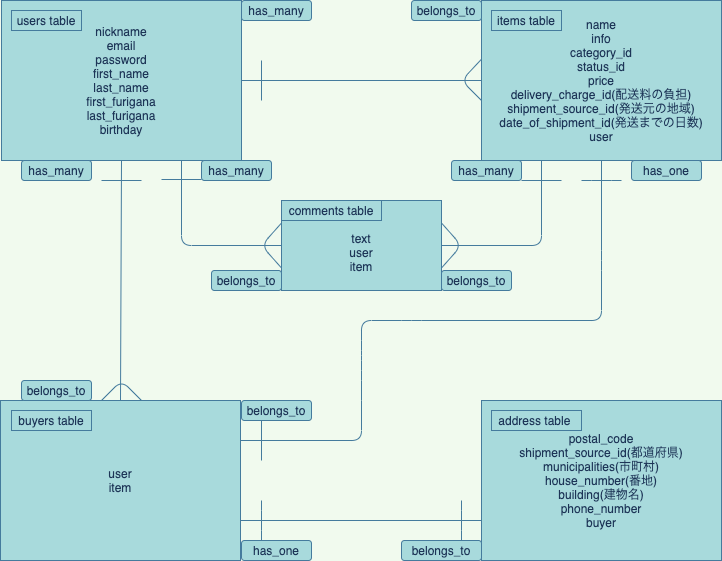

The diagram above was exported from draw.io. Its source (the exported page's mxGraphModel, read from the mxfile embedded in the PNG):
<mxGraphModel dx="1186" dy="859" grid="1" gridSize="10" guides="1" tooltips="1" connect="1" arrows="1" fold="1" page="1" pageScale="1" pageWidth="827" pageHeight="1169" background="#F1FAEE" math="0" shadow="1">
  <root>
    <mxCell id="0" />
    <mxCell id="1" parent="0" />
    <mxCell id="2" value="nickname&lt;br&gt;email&lt;br&gt;password&lt;br&gt;first_name&lt;br&gt;last_name&lt;br&gt;first_furigana&lt;br&gt;last_furigana&lt;br&gt;birthday" style="rounded=0;whiteSpace=wrap;html=1;fillColor=#A8DADC;strokeColor=#457B9D;fontColor=#1D3557;" parent="1" vertex="1">
      <mxGeometry x="40" y="80" width="240" height="160" as="geometry" />
    </mxCell>
    <mxCell id="4" value="name&lt;br&gt;info&lt;br&gt;category_id&lt;br&gt;status_id&lt;br&gt;price&lt;br&gt;delivery_charge_id(配送料の負担)&lt;br&gt;shipment_source_id(発送元の地域)&lt;br&gt;date_of_shipment_id(発送までの日数)&lt;br&gt;user" style="rounded=0;whiteSpace=wrap;html=1;fillColor=#A8DADC;strokeColor=#457B9D;fontColor=#1D3557;" parent="1" vertex="1">
      <mxGeometry x="520" y="80" width="240" height="160" as="geometry" />
    </mxCell>
    <mxCell id="5" value="" style="endArrow=none;html=1;exitX=1;exitY=0.5;exitDx=0;exitDy=0;entryX=0;entryY=0.5;entryDx=0;entryDy=0;labelBackgroundColor=#F1FAEE;strokeColor=#457B9D;fontColor=#1D3557;" parent="1" source="2" target="4" edge="1">
      <mxGeometry width="50" height="50" relative="1" as="geometry">
        <mxPoint x="580" y="460" as="sourcePoint" />
        <mxPoint x="510" y="160" as="targetPoint" />
        <Array as="points" />
      </mxGeometry>
    </mxCell>
    <mxCell id="8" value="&lt;br&gt;text&lt;br&gt;user&lt;br&gt;item" style="rounded=0;whiteSpace=wrap;html=1;fillColor=#A8DADC;strokeColor=#457B9D;fontColor=#1D3557;" parent="1" vertex="1">
      <mxGeometry x="320" y="280" width="160" height="90" as="geometry" />
    </mxCell>
    <mxCell id="9" value="postal_code&lt;br&gt;shipment_source_id(都道府県)&lt;br&gt;municipalities(市町村)&lt;br&gt;house_number(番地)&lt;br&gt;building(建物名)&lt;br&gt;phone_number&lt;br&gt;buyer" style="rounded=0;whiteSpace=wrap;html=1;fillColor=#A8DADC;strokeColor=#457B9D;fontColor=#1D3557;" parent="1" vertex="1">
      <mxGeometry x="520" y="480" width="240" height="160" as="geometry" />
    </mxCell>
    <mxCell id="11" value="user&lt;br&gt;item" style="rounded=0;whiteSpace=wrap;html=1;fillColor=#A8DADC;strokeColor=#457B9D;fontColor=#1D3557;" parent="1" vertex="1">
      <mxGeometry x="39" y="480" width="240" height="160" as="geometry" />
    </mxCell>
    <mxCell id="17" value="" style="endArrow=none;html=1;exitX=0.5;exitY=1;exitDx=0;exitDy=0;entryX=0.5;entryY=0;entryDx=0;entryDy=0;labelBackgroundColor=#F1FAEE;strokeColor=#457B9D;fontColor=#1D3557;" parent="1" source="2" target="11" edge="1">
      <mxGeometry width="50" height="50" relative="1" as="geometry">
        <mxPoint x="150" y="320" as="sourcePoint" />
        <mxPoint x="390" y="320" as="targetPoint" />
        <Array as="points" />
      </mxGeometry>
    </mxCell>
    <mxCell id="20" value="" style="endArrow=none;html=1;exitX=1;exitY=0.25;exitDx=0;exitDy=0;labelBackgroundColor=#F1FAEE;strokeColor=#457B9D;fontColor=#1D3557;" parent="1" source="11" edge="1">
      <mxGeometry width="50" height="50" relative="1" as="geometry">
        <mxPoint x="280" y="509" as="sourcePoint" />
        <mxPoint x="400" y="480" as="targetPoint" />
        <Array as="points">
          <mxPoint x="400" y="520" />
        </Array>
      </mxGeometry>
    </mxCell>
    <mxCell id="21" value="" style="endArrow=none;html=1;entryX=0.5;entryY=1;entryDx=0;entryDy=0;labelBackgroundColor=#F1FAEE;strokeColor=#457B9D;fontColor=#1D3557;" parent="1" target="4" edge="1">
      <mxGeometry width="50" height="50" relative="1" as="geometry">
        <mxPoint x="400" y="480" as="sourcePoint" />
        <mxPoint x="640" y="280" as="targetPoint" />
        <Array as="points">
          <mxPoint x="400" y="450" />
          <mxPoint x="400" y="430" />
          <mxPoint x="400" y="400" />
          <mxPoint x="450" y="400" />
          <mxPoint x="640" y="400" />
          <mxPoint x="640" y="340" />
        </Array>
      </mxGeometry>
    </mxCell>
    <mxCell id="26" value="" style="endArrow=none;html=1;labelBackgroundColor=#F1FAEE;strokeColor=#457B9D;fontColor=#1D3557;" parent="1" edge="1">
      <mxGeometry width="50" height="50" relative="1" as="geometry">
        <mxPoint x="620" y="260" as="sourcePoint" />
        <mxPoint x="660" y="260" as="targetPoint" />
        <Array as="points">
          <mxPoint x="640" y="260" />
        </Array>
      </mxGeometry>
    </mxCell>
    <mxCell id="27" value="" style="endArrow=none;html=1;labelBackgroundColor=#F1FAEE;strokeColor=#457B9D;fontColor=#1D3557;" parent="1" edge="1">
      <mxGeometry width="50" height="50" relative="1" as="geometry">
        <mxPoint x="300" y="500" as="sourcePoint" />
        <mxPoint x="300" y="540" as="targetPoint" />
        <Array as="points" />
      </mxGeometry>
    </mxCell>
    <mxCell id="28" value="belongs_to" style="rounded=1;whiteSpace=wrap;html=1;fillColor=#A8DADC;strokeColor=#457B9D;fontColor=#1D3557;" parent="1" vertex="1">
      <mxGeometry x="450" y="80" width="70" height="20" as="geometry" />
    </mxCell>
    <mxCell id="29" value="has_many" style="rounded=1;whiteSpace=wrap;html=1;fillColor=#A8DADC;strokeColor=#457B9D;fontColor=#1D3557;" parent="1" vertex="1">
      <mxGeometry x="280" y="80" width="70" height="20" as="geometry" />
    </mxCell>
    <mxCell id="30" value="has_many" style="rounded=1;whiteSpace=wrap;html=1;fillColor=#A8DADC;strokeColor=#457B9D;fontColor=#1D3557;" parent="1" vertex="1">
      <mxGeometry x="60" y="240" width="70" height="20" as="geometry" />
    </mxCell>
    <mxCell id="31" value="belongs_to" style="rounded=1;whiteSpace=wrap;html=1;fillColor=#A8DADC;strokeColor=#457B9D;fontColor=#1D3557;" parent="1" vertex="1">
      <mxGeometry x="60" y="460" width="70" height="20" as="geometry" />
    </mxCell>
    <mxCell id="32" value="" style="endArrow=none;html=1;entryX=0.25;entryY=1;entryDx=0;entryDy=0;exitX=1;exitY=0.5;exitDx=0;exitDy=0;labelBackgroundColor=#F1FAEE;strokeColor=#457B9D;fontColor=#1D3557;" parent="1" source="8" target="4" edge="1">
      <mxGeometry width="50" height="50" relative="1" as="geometry">
        <mxPoint x="480" y="290" as="sourcePoint" />
        <mxPoint x="580" y="250" as="targetPoint" />
        <Array as="points">
          <mxPoint x="580" y="325" />
        </Array>
      </mxGeometry>
    </mxCell>
    <mxCell id="33" value="" style="endArrow=none;html=1;entryX=0.75;entryY=1;entryDx=0;entryDy=0;exitX=0;exitY=0.5;exitDx=0;exitDy=0;labelBackgroundColor=#F1FAEE;strokeColor=#457B9D;fontColor=#1D3557;" parent="1" source="8" target="2" edge="1">
      <mxGeometry width="50" height="50" relative="1" as="geometry">
        <mxPoint x="320" y="290" as="sourcePoint" />
        <mxPoint x="220" y="250" as="targetPoint" />
        <Array as="points">
          <mxPoint x="220" y="325" />
        </Array>
      </mxGeometry>
    </mxCell>
    <mxCell id="35" value="" style="endArrow=none;html=1;labelBackgroundColor=#F1FAEE;strokeColor=#457B9D;fontColor=#1D3557;" parent="1" edge="1">
      <mxGeometry width="50" height="50" relative="1" as="geometry">
        <mxPoint x="200" y="259" as="sourcePoint" />
        <mxPoint x="240" y="259" as="targetPoint" />
      </mxGeometry>
    </mxCell>
    <mxCell id="36" value="" style="endArrow=none;html=1;labelBackgroundColor=#F1FAEE;strokeColor=#457B9D;fontColor=#1D3557;" parent="1" edge="1">
      <mxGeometry width="50" height="50" relative="1" as="geometry">
        <mxPoint x="560" y="260" as="sourcePoint" />
        <mxPoint x="600" y="260" as="targetPoint" />
      </mxGeometry>
    </mxCell>
    <mxCell id="38" value="" style="endArrow=none;html=1;exitX=-0.002;exitY=0.37;exitDx=0;exitDy=0;exitPerimeter=0;labelBackgroundColor=#F1FAEE;strokeColor=#457B9D;fontColor=#1D3557;" parent="1" source="4" edge="1">
      <mxGeometry width="50" height="50" relative="1" as="geometry">
        <mxPoint x="440" y="192.5" as="sourcePoint" />
        <mxPoint x="520" y="180" as="targetPoint" />
        <Array as="points">
          <mxPoint x="500" y="160" />
        </Array>
      </mxGeometry>
    </mxCell>
    <mxCell id="41" value="" style="endArrow=none;html=1;entryX=0;entryY=0.75;entryDx=0;entryDy=0;exitX=1;exitY=0.75;exitDx=0;exitDy=0;labelBackgroundColor=#F1FAEE;strokeColor=#457B9D;fontColor=#1D3557;" parent="1" source="11" target="9" edge="1">
      <mxGeometry width="50" height="50" relative="1" as="geometry">
        <mxPoint x="375" y="620" as="sourcePoint" />
        <mxPoint x="425" y="570" as="targetPoint" />
      </mxGeometry>
    </mxCell>
    <mxCell id="44" value="" style="endArrow=none;html=1;labelBackgroundColor=#F1FAEE;strokeColor=#457B9D;fontColor=#1D3557;" parent="1" edge="1">
      <mxGeometry width="50" height="50" relative="1" as="geometry">
        <mxPoint x="300" y="580" as="sourcePoint" />
        <mxPoint x="300" y="620" as="targetPoint" />
        <Array as="points">
          <mxPoint x="300" y="600" />
        </Array>
      </mxGeometry>
    </mxCell>
    <mxCell id="45" value="" style="endArrow=none;html=1;labelBackgroundColor=#F1FAEE;strokeColor=#457B9D;fontColor=#1D3557;" parent="1" edge="1">
      <mxGeometry width="50" height="50" relative="1" as="geometry">
        <mxPoint x="500" y="580" as="sourcePoint" />
        <mxPoint x="500" y="620" as="targetPoint" />
        <Array as="points">
          <mxPoint x="500" y="600" />
        </Array>
      </mxGeometry>
    </mxCell>
    <mxCell id="47" value="has_one" style="rounded=1;whiteSpace=wrap;html=1;fillColor=#A8DADC;strokeColor=#457B9D;fontColor=#1D3557;" parent="1" vertex="1">
      <mxGeometry x="280" y="620" width="70" height="20" as="geometry" />
    </mxCell>
    <mxCell id="48" value="belongs_to" style="rounded=1;whiteSpace=wrap;html=1;fillColor=#A8DADC;strokeColor=#457B9D;fontColor=#1D3557;" parent="1" vertex="1">
      <mxGeometry x="440" y="620" width="80" height="20" as="geometry" />
    </mxCell>
    <mxCell id="49" value="has_one" style="rounded=1;whiteSpace=wrap;html=1;fillColor=#A8DADC;strokeColor=#457B9D;fontColor=#1D3557;" parent="1" vertex="1">
      <mxGeometry x="670" y="240" width="70" height="20" as="geometry" />
    </mxCell>
    <mxCell id="50" value="belongs_to" style="rounded=1;whiteSpace=wrap;html=1;fillColor=#A8DADC;strokeColor=#457B9D;fontColor=#1D3557;" parent="1" vertex="1">
      <mxGeometry x="280" y="480" width="70" height="20" as="geometry" />
    </mxCell>
    <mxCell id="51" value="belongs_to" style="rounded=1;whiteSpace=wrap;html=1;fillColor=#A8DADC;strokeColor=#457B9D;fontColor=#1D3557;" parent="1" vertex="1">
      <mxGeometry x="250" y="350" width="70" height="20" as="geometry" />
    </mxCell>
    <mxCell id="52" value="belongs_to" style="rounded=1;whiteSpace=wrap;html=1;fillColor=#A8DADC;strokeColor=#457B9D;fontColor=#1D3557;" parent="1" vertex="1">
      <mxGeometry x="480" y="350" width="70" height="20" as="geometry" />
    </mxCell>
    <mxCell id="53" value="" style="endArrow=none;html=1;labelBackgroundColor=#F1FAEE;strokeColor=#457B9D;fontColor=#1D3557;" parent="1" edge="1">
      <mxGeometry width="50" height="50" relative="1" as="geometry">
        <mxPoint x="140" y="260" as="sourcePoint" />
        <mxPoint x="180" y="260" as="targetPoint" />
      </mxGeometry>
    </mxCell>
    <mxCell id="54" value="has_many" style="rounded=1;whiteSpace=wrap;html=1;fillColor=#A8DADC;strokeColor=#457B9D;fontColor=#1D3557;" parent="1" vertex="1">
      <mxGeometry x="240" y="240" width="70" height="20" as="geometry" />
    </mxCell>
    <mxCell id="55" value="has_many" style="rounded=1;whiteSpace=wrap;html=1;fillColor=#A8DADC;strokeColor=#457B9D;fontColor=#1D3557;" parent="1" vertex="1">
      <mxGeometry x="490" y="240" width="70" height="20" as="geometry" />
    </mxCell>
    <mxCell id="56" value="" style="endArrow=none;html=1;exitX=1;exitY=0.75;exitDx=0;exitDy=0;entryX=1;entryY=0.25;entryDx=0;entryDy=0;labelBackgroundColor=#F1FAEE;strokeColor=#457B9D;fontColor=#1D3557;" parent="1" source="8" target="8" edge="1">
      <mxGeometry width="50" height="50" relative="1" as="geometry">
        <mxPoint x="490" y="340" as="sourcePoint" />
        <mxPoint x="480" y="310" as="targetPoint" />
        <Array as="points">
          <mxPoint x="500" y="325" />
        </Array>
      </mxGeometry>
    </mxCell>
    <mxCell id="58" value="" style="endArrow=none;html=1;exitX=0;exitY=0.75;exitDx=0;exitDy=0;entryX=0;entryY=0.25;entryDx=0;entryDy=0;labelBackgroundColor=#F1FAEE;strokeColor=#457B9D;fontColor=#1D3557;" parent="1" source="8" target="8" edge="1">
      <mxGeometry width="50" height="50" relative="1" as="geometry">
        <mxPoint x="260" y="320" as="sourcePoint" />
        <mxPoint x="310" y="270" as="targetPoint" />
        <Array as="points">
          <mxPoint x="300" y="325" />
        </Array>
      </mxGeometry>
    </mxCell>
    <mxCell id="61" value="" style="endArrow=none;html=1;labelBackgroundColor=#F1FAEE;strokeColor=#457B9D;fontColor=#1D3557;" parent="1" edge="1">
      <mxGeometry width="50" height="50" relative="1" as="geometry">
        <mxPoint x="300" y="140" as="sourcePoint" />
        <mxPoint x="300" y="180" as="targetPoint" />
        <Array as="points" />
      </mxGeometry>
    </mxCell>
    <mxCell id="62" value="users table" style="rounded=0;whiteSpace=wrap;html=1;fillColor=#A8DADC;strokeColor=#457B9D;fontColor=#1D3557;" parent="1" vertex="1">
      <mxGeometry x="50" y="90" width="70" height="20" as="geometry" />
    </mxCell>
    <mxCell id="63" value="items table" style="rounded=0;whiteSpace=wrap;html=1;fillColor=#A8DADC;strokeColor=#457B9D;fontColor=#1D3557;" parent="1" vertex="1">
      <mxGeometry x="530" y="90" width="70" height="20" as="geometry" />
    </mxCell>
    <mxCell id="64" value="buyers table" style="rounded=0;whiteSpace=wrap;html=1;fillColor=#A8DADC;strokeColor=#457B9D;fontColor=#1D3557;" parent="1" vertex="1">
      <mxGeometry x="50" y="490" width="80" height="20" as="geometry" />
    </mxCell>
    <mxCell id="65" value="address table&amp;nbsp;" style="rounded=0;whiteSpace=wrap;html=1;fillColor=#A8DADC;strokeColor=#457B9D;fontColor=#1D3557;" parent="1" vertex="1">
      <mxGeometry x="530" y="490" width="90" height="20" as="geometry" />
    </mxCell>
    <mxCell id="66" value="comments table" style="rounded=0;whiteSpace=wrap;html=1;fillColor=#A8DADC;strokeColor=#457B9D;fontColor=#1D3557;" parent="1" vertex="1">
      <mxGeometry x="320" y="280" width="100" height="20" as="geometry" />
    </mxCell>
    <mxCell id="68" value="" style="endArrow=none;html=1;labelBackgroundColor=#F1FAEE;strokeColor=#457B9D;fontColor=#1D3557;" edge="1" parent="1">
      <mxGeometry width="50" height="50" relative="1" as="geometry">
        <mxPoint x="140" y="480" as="sourcePoint" />
        <mxPoint x="180" y="480" as="targetPoint" />
        <Array as="points">
          <mxPoint x="160" y="460" />
        </Array>
      </mxGeometry>
    </mxCell>
  </root>
</mxGraphModel>